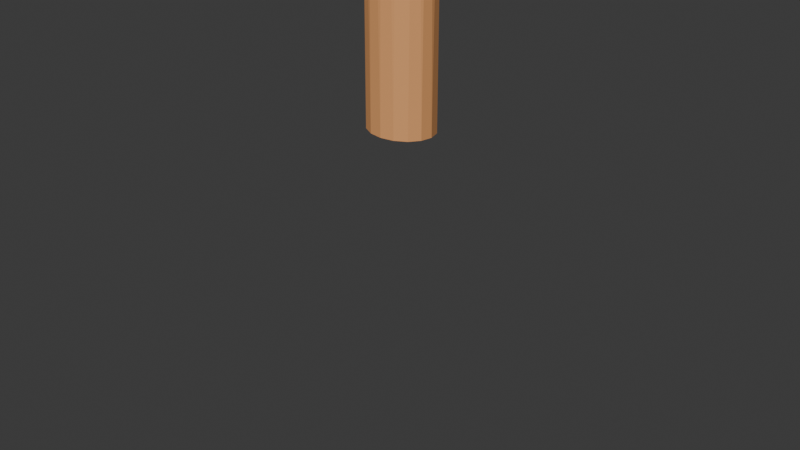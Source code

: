 # Source: kuokka.blend  (saved by Blender 4.3.34; exported with 4.5.12 LTS)
import bpy
from mathutils import Matrix  # noqa: F401  (used for matrix-valued properties, if any)

bpy.ops.wm.read_factory_settings(use_empty=True)
scene = bpy.context.scene
scene.name = 'Scene'

# ---- collections
col_collection = bpy.data.collections.new('Collection'); scene.collection.children.link(col_collection)

# ---- materials (node trees are filled in below, after node groups)
mat_material_001 = bpy.data.materials.new('Material.001')
mat_material_002 = bpy.data.materials.new('Material.002')
mat_material_003 = bpy.data.materials.new('Material.003')

# ---- material node trees
mat_material_001.use_nodes = True; mat_material_001.node_tree.nodes.clear()
_N = mat_material_001.node_tree.nodes; _L = mat_material_001.node_tree.links
n0 = _N.new('ShaderNodeBsdfPrincipled'); n0.name = 'Principled BSDF'; n0.location = (10, 300)
n0.inputs[0].default_value = (0.7991, 0.3663, 0.1413, 1.0)
n1 = _N.new('ShaderNodeOutputMaterial'); n1.name = 'Material Output'; n1.location = (300, 300)
_L.new(n0.outputs[0], n1.inputs[0])
n1.is_active_output = True
mat_material_002.use_nodes = True; mat_material_002.node_tree.nodes.clear()
_N = mat_material_002.node_tree.nodes; _L = mat_material_002.node_tree.links
n0 = _N.new('ShaderNodeBsdfPrincipled'); n0.name = 'Principled BSDF'; n0.location = (10, 300)
n0.inputs[0].default_value = (0.4167, 0.4167, 0.4167, 1.0)
n1 = _N.new('ShaderNodeOutputMaterial'); n1.name = 'Material Output'; n1.location = (300, 300)
_L.new(n0.outputs[0], n1.inputs[0])
n1.is_active_output = True
mat_material_003.use_nodes = True; mat_material_003.node_tree.nodes.clear()
_N = mat_material_003.node_tree.nodes; _L = mat_material_003.node_tree.links
n0 = _N.new('ShaderNodeBsdfPrincipled'); n0.name = 'Principled BSDF'; n0.location = (10, 300)
n0.inputs[0].default_value = (0.2629, 0.2629, 0.2629, 1.0)
n1 = _N.new('ShaderNodeOutputMaterial'); n1.name = 'Material Output'; n1.location = (300, 300)
_L.new(n0.outputs[0], n1.inputs[0])
n1.is_active_output = True

# ---- world
world_world = bpy.data.worlds.new('World'); scene.world = world_world
world_world.use_nodes = True; world_world.node_tree.nodes.clear()
_N = world_world.node_tree.nodes; _L = world_world.node_tree.links
n0 = _N.new('ShaderNodeOutputWorld'); n0.name = 'World Output'; n0.location = (300, 300)
n1 = _N.new('ShaderNodeBackground'); n1.name = 'Background'; n1.location = (10, 300)
n1.inputs[0].default_value = (0.05088, 0.05088, 0.05088, 1.0)
_L.new(n1.outputs[0], n0.inputs[0])
n0.is_active_output = True
world_world.color = (0.05088, 0.05088, 0.05088)
world_world.sun_shadow_jitter_overblur = 0.0

# ---- cameras
cam_camera = bpy.data.cameras.new('Camera')
cam_camera.clip_end = 100.0
cam_camera.ortho_scale = 7.314

# ---- meshes
me_cylinder = bpy.data.meshes.new('Cylinder')
me_cylinder.from_pydata([(0.0, 1.0, -1.0), (0.0, 1.0, 1.0), (0.1951, 0.9808, -1.0), (0.1951, 0.9808, 1.0), (0.3827, 0.9239, -1.0), (0.3827, 0.9239, 1.0), (0.5556, 0.8315, -1.0), (0.5556, 0.8315, 1.0), (0.7071, 0.7071, -1.0), (0.7071, 0.7071, 1.0), (0.8315, 0.5556, -1.0), (0.8315, 0.5556, 1.0), (0.9239, 0.3827, -1.0), (0.9239, 0.3827, 1.0), (0.9808, 0.1951, -1.0), (0.9808, 0.1951, 1.0), (1.0, 0.0, -1.0), (1.0, 0.0, 1.0), (0.9808, -0.1951, -1.0), (0.9808, -0.1951, 1.0), (0.9239, -0.3827, -1.0), (0.9239, -0.3827, 1.0), (0.8315, -0.5556, -1.0), (0.8315, -0.5556, 1.0), (0.7071, -0.7071, -1.0), (0.7071, -0.7071, 1.0), (0.5556, -0.8315, -1.0), (0.5556, -0.8315, 1.0), (0.3827, -0.9239, -1.0), (0.3827, -0.9239, 1.0), (0.1951, -0.9808, -1.0), (0.1951, -0.9808, 1.0), (0.0, -1.0, -1.0), (0.0, -1.0, 1.0), (-0.1951, -0.9808, -1.0), (-0.1951, -0.9808, 1.0), (-0.3827, -0.9239, -1.0), (-0.3827, -0.9239, 1.0), (-0.5556, -0.8315, -1.0), (-0.5556, -0.8315, 1.0), (-0.7071, -0.7071, -1.0), (-0.7071, -0.7071, 1.0), (-0.8315, -0.5556, -1.0), (-0.8315, -0.5556, 1.0), (-0.9239, -0.3827, -1.0), (-0.9239, -0.3827, 1.0), (-0.9808, -0.1951, -1.0), (-0.9808, -0.1951, 1.0), (-1.0, 0.0, -1.0), (-1.0, 0.0, 1.0), (-0.9808, 0.1951, -1.0), (-0.9808, 0.1951, 1.0), (-0.9239, 0.3827, -1.0), (-0.9239, 0.3827, 1.0), (-0.8315, 0.5556, -1.0), (-0.8315, 0.5556, 1.0), (-0.7071, 0.7071, -1.0), (-0.7071, 0.7071, 1.0), (-0.5556, 0.8315, -1.0), (-0.5556, 0.8315, 1.0), (-0.3827, 0.9239, -1.0), (-0.3827, 0.9239, 1.0), (-0.1951, 0.9808, -1.0), (-0.1951, 0.9808, 1.0)], [], [(0, 1, 3, 2), (2, 3, 5, 4), (4, 5, 7, 6), (6, 7, 9, 8), (8, 9, 11, 10), (10, 11, 13, 12), (12, 13, 15, 14), (14, 15, 17, 16), (16, 17, 19, 18), (18, 19, 21, 20), (20, 21, 23, 22), (22, 23, 25, 24), (24, 25, 27, 26), (26, 27, 29, 28), (28, 29, 31, 30), (30, 31, 33, 32), (32, 33, 35, 34), (34, 35, 37, 36), (36, 37, 39, 38), (38, 39, 41, 40), (40, 41, 43, 42), (42, 43, 45, 44), (44, 45, 47, 46), (46, 47, 49, 48), (48, 49, 51, 50), (50, 51, 53, 52), (52, 53, 55, 54), (54, 55, 57, 56), (56, 57, 59, 58), (58, 59, 61, 60), (3, 1, 63, 61, 59, 57, 55, 53, 51, 49, 47, 45, 43, 41, 39, 37, 35, 33, 31, 29, 27, 25, 23, 21, 19, 17, 15, 13, 11, 9, 7, 5), (60, 61, 63, 62), (62, 63, 1, 0), (0, 2, 4, 6, 8, 10, 12, 14, 16, 18, 20, 22, 24, 26, 28, 30, 32, 34, 36, 38, 40, 42, 44, 46, 48, 50, 52, 54, 56, 58, 60, 62)])
_uv = me_cylinder.uv_layers.new(name='UVMap')
_uv.uv.foreach_set('vector', [1.0, 0.5, 1.0, 1.0, 0.9688, 1.0, 0.9688, 0.5, 0.9688, 0.5, 0.9688, 1.0, 0.9375, 1.0, 0.9375, 0.5, 0.9375, 0.5, 0.9375, 1.0, 0.9062, 1.0, 0.9062, 0.5, 0.9062, 0.5, 0.9062, 1.0, 0.875, 1.0, 0.875, 0.5, 0.875, 0.5, 0.875, 1.0, 0.8438, 1.0, 0.8438, 0.5, 0.8438, 0.5, 0.8438, 1.0, 0.8125, 1.0, 0.8125, 0.5, 0.8125, 0.5, 0.8125, 1.0, 0.7812, 1.0, 0.7812, 0.5, 0.7812, 0.5, 0.7812, 1.0, 0.75, 1.0, 0.75, 0.5, 0.75, 0.5, 0.75, 1.0, 0.7188, 1.0, 0.7188, 0.5, 0.7188, 0.5, 0.7188, 1.0, 0.6875, 1.0, 0.6875, 0.5, 0.6875, 0.5, 0.6875, 1.0, 0.6562, 1.0, 0.6562, 0.5, 0.6562, 0.5, 0.6562, 1.0, 0.625, 1.0, 0.625, 0.5, 0.625, 0.5, 0.625, 1.0, 0.5938, 1.0, 0.5938, 0.5, 0.5938, 0.5, 0.5938, 1.0, 0.5625, 1.0, 0.5625, 0.5, 0.5625, 0.5, 0.5625, 1.0, 0.5312, 1.0, 0.5312, 0.5, 0.5312, 0.5, 0.5312, 1.0, 0.5, 1.0, 0.5, 0.5, 0.5, 0.5, 0.5, 1.0, 0.4688, 1.0, 0.4688, 0.5, 0.4688, 0.5, 0.4688, 1.0, 0.4375, 1.0, 0.4375, 0.5, 0.4375, 0.5, 0.4375, 1.0, 0.4062, 1.0, 0.4062, 0.5, 0.4062, 0.5, 0.4062, 1.0, 0.375, 1.0, 0.375, 0.5, 0.375, 0.5, 0.375, 1.0, 0.3438, 1.0, 0.3438, 0.5, 0.3438, 0.5, 0.3438, 1.0, 0.3125, 1.0, 0.3125, 0.5, 0.3125, 0.5, 0.3125, 1.0, 0.2812, 1.0, 0.2812, 0.5, 0.2812, 0.5, 0.2812, 1.0, 0.25, 1.0, 0.25, 0.5, 0.25, 0.5, 0.25, 1.0, 0.2188, 1.0, 0.2188, 0.5, 0.2188, 0.5, 0.2188, 1.0, 0.1875, 1.0, 0.1875, 0.5, 0.1875, 0.5, 0.1875, 1.0, 0.1562, 1.0, 0.1562, 0.5, 0.1562, 0.5, 0.1562, 1.0, 0.125, 1.0, 0.125, 0.5, 0.125, 0.5, 0.125, 1.0, 0.09375, 1.0, 0.09375, 0.5, 0.09375, 0.5, 0.09375, 1.0, 0.0625, 1.0, 0.0625, 0.5, 0.2968, 0.4854, 0.25, 0.49, 0.2032, 0.4854, 0.1582, 0.4717, 0.1167, 0.4496, 0.08029, 0.4197, 0.05045, 0.3833, 0.02827, 0.3418, 0.01461, 0.2968, 0.01, 0.25, 0.01461, 0.2032, 0.02827, 0.1582, 0.05045, 0.1167, 0.08029, 0.08029, 0.1167, 0.05045, 0.1582, 0.02827, 0.2032, 0.01461, 0.25, 0.01, 0.2968, 0.01461, 0.3418, 0.02827, 0.3833, 0.05045, 0.4197, 0.08029, 0.4496, 0.1167, 0.4717, 0.1582, 0.4854, 0.2032, 0.49, 0.25, 0.4854, 0.2968, 0.4717, 0.3418, 0.4496, 0.3833, 0.4197, 0.4197, 0.3833, 0.4496, 0.3418, 0.4717, 0.0625, 0.5, 0.0625, 1.0, 0.03125, 1.0, 0.03125, 0.5, 0.03125, 0.5, 0.03125, 1.0, 0.0, 1.0, 0.0, 0.5, 0.75, 0.49, 0.7968, 0.4854, 0.8418, 0.4717, 0.8833, 0.4496, 0.9197, 0.4197, 0.9496, 0.3833, 0.9717, 0.3418, 0.9854, 0.2968, 0.99, 0.25, 0.9854, 0.2032, 0.9717, 0.1582, 0.9496, 0.1167, 0.9197, 0.08029, 0.8833, 0.05045, 0.8418, 0.02827, 0.7968, 0.01461, 0.75, 0.01, 0.7032, 0.01461, 0.6582, 0.02827, 0.6167, 0.05045, 0.5803, 0.08029, 0.5504, 0.1167, 0.5283, 0.1582, 0.5146, 0.2032, 0.51, 0.25, 0.5146, 0.2968, 0.5283, 0.3418, 0.5504, 0.3833, 0.5803, 0.4197, 0.6167, 0.4496, 0.6582, 0.4717, 0.7032, 0.4854])
me_cylinder.materials.append(mat_material_001)
me_cylinder.update()
me_cube_002 = bpy.data.meshes.new('Cube.002')
me_cube_002.from_pydata([(-1.0, -1.0, -0.2433), (-1.0, -1.0, -0.2412), (-0.7966, 0.8441, 0.1111), (-1.0, 0.8928, -0.219), (1.0, -0.0797, 1.011), (1.0, -0.09369, 1.0), (1.0, -0.08779, 0.9738), (1.0, -0.09611, 1.0), (1.0, -0.06892, 0.9923), (0.7719, 1.45, 0.8338), (0.7156, -1.553, 1.0), (1.0, -0.1183, 1.0), (0.6918, 1.463, 1.0), (0.7711, -1.559, 0.8672), (-0.2353, 1.183, 0.1896), (-0.4539, 1.139, 0.08167), (-0.4088, 1.162, 1.0), (-0.2312, 1.207, 1.0), (-0.2889, 0.5854, 0.9637), (-0.3598, 1.163, 0.1394), (-0.287, 0.6008, 1.0), (-0.3041, -1.197, 0.1487), (-0.2973, -1.216, 0.1973), (-0.292, -1.227, 0.2453), (-0.2388, -1.245, 1.0), (-0.2905, -0.6276, 1.0), (-0.3989, -1.194, 1.0), (-0.2885, -0.6131, 0.9979), (-1.0, 0.4202, 1.0), (-0.8389, 1.044, 1.0), (-0.8206, -1.058, 1.0), (-1.0, -0.3399, 1.0), (-0.9953, 0.9429, -0.135), (-0.8937, 0.8898, -0.1118)], [], [(0, 1, 31, 28, 3, 2, 33), (2, 3, 29, 16, 15, 32), (6, 7, 11, 5, 4, 8), (4, 5, 10, 13), (2, 32, 33), (7, 12, 11), (9, 12, 7, 6), (13, 8, 4), (8, 9, 6), (11, 10, 5), (10, 11, 12, 17, 18, 16, 29, 28, 31, 30, 26, 27, 24), (13, 10, 24, 23), (15, 16, 20, 19), (14, 17, 12, 9), (16, 18, 20), (20, 18, 17), (19, 20, 17, 14), (24, 27, 25), (25, 27, 26), (23, 24, 25, 22), (22, 25, 26, 21), (21, 26, 30, 1, 0), (28, 29, 3), (30, 31, 1), (33, 32, 15, 19, 14, 9, 8, 13, 23, 22, 21, 0)])
_uv = me_cube_002.uv_layers.new(name='UVMap')
_uv.uv.foreach_set('vector', [0.375, 0.0, 0.625, 0.0, 0.625, 0.08252, 0.625, 0.1775, 0.625, 0.25, 0.375, 0.25, 0.375, 0.1505, 0.375, 0.25, 0.625, 0.25, 0.625, 0.2701, 0.625, 0.3239, 0.375, 0.3183, 0.375, 0.2741, 0.375, 0.5, 0.625, 0.5, 0.625, 0.6304, 0.625, 0.75, 0.375, 0.75, 0.375, 0.6256, 0.375, 0.75, 0.625, 0.75, 0.625, 0.7855, 0.375, 0.7786, 0.125, 0.5, 0.1491, 0.5, 0.125, 0.5995, 0.625, 0.5, 0.6635, 0.5, 0.625, 0.6304, 0.375, 0.4715, 0.625, 0.4615, 0.625, 0.5, 0.375, 0.5, 0.3464, 0.75, 0.375, 0.6256, 0.375, 0.75, 0.375, 0.6256, 0.3465, 0.5, 0.375, 0.5, 0.625, 0.6304, 0.6605, 0.75, 0.625, 0.75, 0.6605, 0.75, 0.625, 0.6304, 0.6635, 0.5, 0.7806, 0.5, 0.7861, 0.5613, 0.8011, 0.5, 0.8549, 0.5, 0.875, 0.5725, 0.875, 0.6675, 0.8526, 0.75, 0.7999, 0.75, 0.7861, 0.6883, 0.7799, 0.75, 0.375, 0.7786, 0.625, 0.7855, 0.625, 0.9049, 0.375, 0.9026, 0.375, 0.3183, 0.625, 0.3239, 0.625, 0.3346, 0.375, 0.33, 0.375, 0.3403, 0.625, 0.3444, 0.625, 0.4615, 0.375, 0.4715, 0.8011, 0.5, 0.7861, 0.5613, 0.7904, 0.5, 0.7904, 0.5, 0.7861, 0.5613, 0.7806, 0.5, 0.375, 0.33, 0.625, 0.3346, 0.625, 0.3444, 0.375, 0.3403, 0.7799, 0.75, 0.7861, 0.6883, 0.7892, 0.75, 0.7892, 0.75, 0.7861, 0.6883, 0.7999, 0.75, 0.375, 0.9026, 0.625, 0.9049, 0.625, 0.9142, 0.375, 0.9122, 0.375, 0.9122, 0.625, 0.9142, 0.625, 0.9249, 0.375, 0.9219, 0.375, 0.9219, 0.625, 0.9249, 0.625, 0.9776, 0.625, 1.0, 0.375, 1.0, 0.875, 0.5725, 0.8549, 0.5, 0.875, 0.5, 0.8526, 0.75, 0.875, 0.6675, 0.875, 0.75, 0.125, 0.5995, 0.1491, 0.5, 0.1933, 0.5, 0.205, 0.5, 0.2153, 0.5, 0.3465, 0.5, 0.375, 0.6256, 0.3464, 0.75, 0.2224, 0.75, 0.2128, 0.75, 0.2031, 0.75, 0.125, 0.75])
me_cube_002.materials.append(mat_material_002)
me_cube_002.update()
me_cube_003 = bpy.data.meshes.new('Cube.003')
me_cube_003.from_pydata([(-1.0, -1.0, -1.0), (-1.0, -1.0, 1.0), (-1.0, 1.0, -1.0), (-1.0, 1.0, 1.0), (1.0, -1.0, -1.0), (1.0, -1.0, 1.0), (1.0, 1.0, -1.0), (1.0, 1.0, 1.0)], [], [(0, 1, 3, 2), (2, 3, 7, 6), (6, 7, 5, 4), (4, 5, 1, 0), (2, 6, 4, 0), (7, 3, 1, 5)])
_uv = me_cube_003.uv_layers.new(name='UVMap')
_uv.uv.foreach_set('vector', [0.375, 0.0, 0.625, 0.0, 0.625, 0.25, 0.375, 0.25, 0.375, 0.25, 0.625, 0.25, 0.625, 0.5, 0.375, 0.5, 0.375, 0.5, 0.625, 0.5, 0.625, 0.75, 0.375, 0.75, 0.375, 0.75, 0.625, 0.75, 0.625, 1.0, 0.375, 1.0, 0.125, 0.5, 0.375, 0.5, 0.375, 0.75, 0.125, 0.75, 0.625, 0.5, 0.875, 0.5, 0.875, 0.75, 0.625, 0.75])
me_cube_003.update()
me_cylinder_001 = bpy.data.meshes.new('Cylinder.001')
me_cylinder_001.from_pydata([(0.0, 1.0, -1.0), (0.0, 1.0, 1.0), (0.1951, 0.9808, -1.0), (0.1951, 0.9808, 1.0), (0.3827, 0.9239, -1.0), (0.3827, 0.9239, 1.0), (0.5556, 0.8315, -1.0), (0.5556, 0.8315, 1.0), (0.7071, 0.7071, -1.0), (0.7071, 0.7071, 1.0), (0.8315, 0.5556, -1.0), (0.8315, 0.5556, 1.0), (0.9239, 0.3827, -1.0), (0.9239, 0.3827, 1.0), (0.9808, 0.1951, -1.0), (0.9808, 0.1951, 1.0), (1.0, 0.0, -1.0), (1.0, 0.0, 1.0), (0.9808, -0.1951, -1.0), (0.9808, -0.1951, 1.0), (0.9239, -0.3827, -1.0), (0.9239, -0.3827, 1.0), (0.8315, -0.5556, -1.0), (0.8315, -0.5556, 1.0), (0.7071, -0.7071, -1.0), (0.7071, -0.7071, 1.0), (0.5556, -0.8315, -1.0), (0.5556, -0.8315, 1.0), (0.3827, -0.9239, -1.0), (0.3827, -0.9239, 1.0), (0.1951, -0.9808, -1.0), (0.1951, -0.9808, 1.0), (0.0, -1.0, -1.0), (0.0, -1.0, 1.0), (-0.1951, -0.9808, -1.0), (-0.1951, -0.9808, 1.0), (-0.3827, -0.9239, -1.0), (-0.3827, -0.9239, 1.0), (-0.5556, -0.8315, -1.0), (-0.5556, -0.8315, 1.0), (-0.7071, -0.7071, -1.0), (-0.7071, -0.7071, 1.0), (-0.8315, -0.5556, -1.0), (-0.8315, -0.5556, 1.0), (-0.9239, -0.3827, -1.0), (-0.9239, -0.3827, 1.0), (-0.9808, -0.1951, -1.0), (-0.9808, -0.1951, 1.0), (-1.0, 0.0, -1.0), (-1.0, 0.0, 1.0), (-0.9808, 0.1951, -1.0), (-0.9808, 0.1951, 1.0), (-0.9239, 0.3827, -1.0), (-0.9239, 0.3827, 1.0), (-0.8315, 0.5556, -1.0), (-0.8315, 0.5556, 1.0), (-0.7071, 0.7071, -1.0), (-0.7071, 0.7071, 1.0), (-0.5556, 0.8315, -1.0), (-0.5556, 0.8315, 1.0), (-0.3827, 0.9239, -1.0), (-0.3827, 0.9239, 1.0), (-0.1951, 0.9808, -1.0), (-0.1951, 0.9808, 1.0)], [], [(0, 1, 3, 2), (2, 3, 5, 4), (4, 5, 7, 6), (6, 7, 9, 8), (8, 9, 11, 10), (10, 11, 13, 12), (12, 13, 15, 14), (14, 15, 17, 16), (16, 17, 19, 18), (18, 19, 21, 20), (20, 21, 23, 22), (22, 23, 25, 24), (24, 25, 27, 26), (26, 27, 29, 28), (28, 29, 31, 30), (30, 31, 33, 32), (32, 33, 35, 34), (34, 35, 37, 36), (36, 37, 39, 38), (38, 39, 41, 40), (40, 41, 43, 42), (42, 43, 45, 44), (44, 45, 47, 46), (46, 47, 49, 48), (48, 49, 51, 50), (50, 51, 53, 52), (52, 53, 55, 54), (54, 55, 57, 56), (56, 57, 59, 58), (58, 59, 61, 60), (3, 1, 63, 61, 59, 57, 55, 53, 51, 49, 47, 45, 43, 41, 39, 37, 35, 33, 31, 29, 27, 25, 23, 21, 19, 17, 15, 13, 11, 9, 7, 5), (60, 61, 63, 62), (62, 63, 1, 0), (0, 2, 4, 6, 8, 10, 12, 14, 16, 18, 20, 22, 24, 26, 28, 30, 32, 34, 36, 38, 40, 42, 44, 46, 48, 50, 52, 54, 56, 58, 60, 62)])
_uv = me_cylinder_001.uv_layers.new(name='UVMap')
_uv.uv.foreach_set('vector', [1.0, 0.5, 1.0, 1.0, 0.9688, 1.0, 0.9688, 0.5, 0.9688, 0.5, 0.9688, 1.0, 0.9375, 1.0, 0.9375, 0.5, 0.9375, 0.5, 0.9375, 1.0, 0.9062, 1.0, 0.9062, 0.5, 0.9062, 0.5, 0.9062, 1.0, 0.875, 1.0, 0.875, 0.5, 0.875, 0.5, 0.875, 1.0, 0.8438, 1.0, 0.8438, 0.5, 0.8438, 0.5, 0.8438, 1.0, 0.8125, 1.0, 0.8125, 0.5, 0.8125, 0.5, 0.8125, 1.0, 0.7812, 1.0, 0.7812, 0.5, 0.7812, 0.5, 0.7812, 1.0, 0.75, 1.0, 0.75, 0.5, 0.75, 0.5, 0.75, 1.0, 0.7188, 1.0, 0.7188, 0.5, 0.7188, 0.5, 0.7188, 1.0, 0.6875, 1.0, 0.6875, 0.5, 0.6875, 0.5, 0.6875, 1.0, 0.6562, 1.0, 0.6562, 0.5, 0.6562, 0.5, 0.6562, 1.0, 0.625, 1.0, 0.625, 0.5, 0.625, 0.5, 0.625, 1.0, 0.5938, 1.0, 0.5938, 0.5, 0.5938, 0.5, 0.5938, 1.0, 0.5625, 1.0, 0.5625, 0.5, 0.5625, 0.5, 0.5625, 1.0, 0.5312, 1.0, 0.5312, 0.5, 0.5312, 0.5, 0.5312, 1.0, 0.5, 1.0, 0.5, 0.5, 0.5, 0.5, 0.5, 1.0, 0.4688, 1.0, 0.4688, 0.5, 0.4688, 0.5, 0.4688, 1.0, 0.4375, 1.0, 0.4375, 0.5, 0.4375, 0.5, 0.4375, 1.0, 0.4062, 1.0, 0.4062, 0.5, 0.4062, 0.5, 0.4062, 1.0, 0.375, 1.0, 0.375, 0.5, 0.375, 0.5, 0.375, 1.0, 0.3438, 1.0, 0.3438, 0.5, 0.3438, 0.5, 0.3438, 1.0, 0.3125, 1.0, 0.3125, 0.5, 0.3125, 0.5, 0.3125, 1.0, 0.2812, 1.0, 0.2812, 0.5, 0.2812, 0.5, 0.2812, 1.0, 0.25, 1.0, 0.25, 0.5, 0.25, 0.5, 0.25, 1.0, 0.2188, 1.0, 0.2188, 0.5, 0.2188, 0.5, 0.2188, 1.0, 0.1875, 1.0, 0.1875, 0.5, 0.1875, 0.5, 0.1875, 1.0, 0.1562, 1.0, 0.1562, 0.5, 0.1562, 0.5, 0.1562, 1.0, 0.125, 1.0, 0.125, 0.5, 0.125, 0.5, 0.125, 1.0, 0.09375, 1.0, 0.09375, 0.5, 0.09375, 0.5, 0.09375, 1.0, 0.0625, 1.0, 0.0625, 0.5, 0.2968, 0.4854, 0.25, 0.49, 0.2032, 0.4854, 0.1582, 0.4717, 0.1167, 0.4496, 0.08029, 0.4197, 0.05045, 0.3833, 0.02827, 0.3418, 0.01461, 0.2968, 0.01, 0.25, 0.01461, 0.2032, 0.02827, 0.1582, 0.05045, 0.1167, 0.08029, 0.08029, 0.1167, 0.05045, 0.1582, 0.02827, 0.2032, 0.01461, 0.25, 0.01, 0.2968, 0.01461, 0.3418, 0.02827, 0.3833, 0.05045, 0.4197, 0.08029, 0.4496, 0.1167, 0.4717, 0.1582, 0.4854, 0.2032, 0.49, 0.25, 0.4854, 0.2968, 0.4717, 0.3418, 0.4496, 0.3833, 0.4197, 0.4197, 0.3833, 0.4496, 0.3418, 0.4717, 0.0625, 0.5, 0.0625, 1.0, 0.03125, 1.0, 0.03125, 0.5, 0.03125, 0.5, 0.03125, 1.0, 0.0, 1.0, 0.0, 0.5, 0.75, 0.49, 0.7968, 0.4854, 0.8418, 0.4717, 0.8833, 0.4496, 0.9197, 0.4197, 0.9496, 0.3833, 0.9717, 0.3418, 0.9854, 0.2968, 0.99, 0.25, 0.9854, 0.2032, 0.9717, 0.1582, 0.9496, 0.1167, 0.9197, 0.08029, 0.8833, 0.05045, 0.8418, 0.02827, 0.7968, 0.01461, 0.75, 0.01, 0.7032, 0.01461, 0.6582, 0.02827, 0.6167, 0.05045, 0.5803, 0.08029, 0.5504, 0.1167, 0.5283, 0.1582, 0.5146, 0.2032, 0.51, 0.25, 0.5146, 0.2968, 0.5283, 0.3418, 0.5504, 0.3833, 0.5803, 0.4197, 0.6167, 0.4496, 0.6582, 0.4717, 0.7032, 0.4854])
me_cylinder_001.materials.append(mat_material_003)
me_cylinder_001.update()

# ---- objects
ob_camera = bpy.data.objects.new('Camera', cam_camera)
ob_cylinder = bpy.data.objects.new('Cylinder', me_cylinder)
ob_cube = bpy.data.objects.new('Cube', me_cube_002)
ob_cube_001 = bpy.data.objects.new('Cube.001', me_cube_003)
ob_cylinder_001 = bpy.data.objects.new('Cylinder.001', me_cylinder_001)

# ---- transforms, parenting, visibility, modifiers, constraints
ob_camera.location = (7.359, -6.926, 4.958)
ob_camera.rotation_euler = (1.109, 0.0, 0.8149)
ob_camera.scale = (1.0, 1.211, 1.07)
ob_camera.lock_rotations_4d = False
ob_camera.empty_display_type = 'ARROWS'
ob_camera.color = (0.0, 0.0, 0.0, 0.0)
ob_camera.display_type = 'WIRE'
ob_camera.lineart.crease_threshold = 0.0
ob_cylinder.location = (0.0, 0.03155, 4.211)
ob_cylinder.scale = (0.3801, 0.3203, 3.238)
_m = ob_cylinder.modifiers.new('Decimate', 'DECIMATE')
_m.ratio = 0.4354
ob_cube.location = (0.8658, 0.003374, 6.819)
ob_cube.scale = (1.427, 0.5183, 0.4205)
ob_cube_001.location = (0.1604, 0.005956, 6.573)
ob_cube_001.scale = (0.2446, 0.1956, 0.5217)
ob_cylinder_001.location = (0.238, -0.001175, 6.432)
ob_cylinder_001.rotation_euler = (0.0, 1.571, 0.0)
ob_cylinder_001.scale = (-0.09356, -0.0963, 0.2482)

# ---- collection membership
col_collection.objects.link(ob_camera)
col_collection.objects.link(ob_cylinder)
col_collection.objects.link(ob_cube)
col_collection.objects.link(ob_cube_001)
col_collection.objects.link(ob_cylinder_001)

# ---- scene / render settings (as saved in the file)
scene.camera = ob_camera
scene.frame_start = 1; scene.frame_end = 250; scene.frame_set(0)
scene.render.engine = 'BLENDER_EEVEE_NEXT'
bpy.context.view_layer.update()

# ---- added for rendering (the .blend has no usable light): sun
light_auto_sun = bpy.data.lights.new('AutoSun', 'SUN')
light_auto_sun.energy = 3.0
light_auto_sun.angle = 0.0523599
ob_auto_sun = bpy.data.objects.new('AutoSun', light_auto_sun)
scene.collection.objects.link(ob_auto_sun)
ob_auto_sun.rotation_euler = (0.872665, 0.174533, 0.523599)
bpy.context.view_layer.update()
